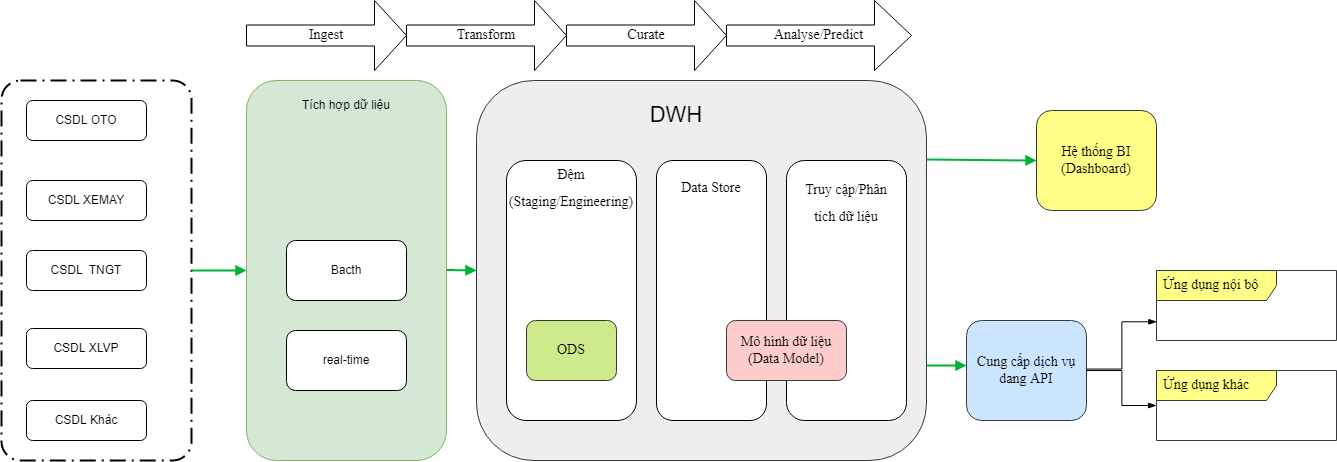

The diagram above was exported from draw.io. Its source (the exported page's mxGraphModel, read from the mxfile embedded in the PNG):
<mxGraphModel dx="1485" dy="918" grid="1" gridSize="10" guides="1" tooltips="1" connect="1" arrows="1" fold="1" page="1" pageScale="1" pageWidth="850" pageHeight="1100" math="0" shadow="0">
  <root>
    <mxCell id="0" />
    <mxCell id="1" parent="0" />
    <mxCell id="P_YFwy3Fb6IaQ-vOImvf-1" value="CSDL OTO" style="rounded=1;whiteSpace=wrap;html=1;" parent="1" vertex="1">
      <mxGeometry x="75" y="140" width="120" height="40" as="geometry" />
    </mxCell>
    <mxCell id="P_YFwy3Fb6IaQ-vOImvf-2" value="CSDL XEMAY" style="rounded=1;whiteSpace=wrap;html=1;" parent="1" vertex="1">
      <mxGeometry x="75" y="220" width="120" height="40" as="geometry" />
    </mxCell>
    <mxCell id="P_YFwy3Fb6IaQ-vOImvf-3" value="CSDL&amp;nbsp; TNGT" style="rounded=1;whiteSpace=wrap;html=1;" parent="1" vertex="1">
      <mxGeometry x="75" y="290" width="120" height="40" as="geometry" />
    </mxCell>
    <mxCell id="P_YFwy3Fb6IaQ-vOImvf-4" value="CSDL XLVP" style="rounded=1;whiteSpace=wrap;html=1;" parent="1" vertex="1">
      <mxGeometry x="75" y="368" width="120" height="40" as="geometry" />
    </mxCell>
    <mxCell id="P_YFwy3Fb6IaQ-vOImvf-7" value="CSDL Khác" style="rounded=1;whiteSpace=wrap;html=1;" parent="1" vertex="1">
      <mxGeometry x="75" y="440" width="120" height="40" as="geometry" />
    </mxCell>
    <mxCell id="P_YFwy3Fb6IaQ-vOImvf-8" value="" style="points=[[0.25,0,0],[0.5,0,0],[0.75,0,0],[1,0.25,0],[1,0.5,0],[1,0.75,0],[0.75,1,0],[0.5,1,0],[0.25,1,0],[0,0.75,0],[0,0.5,0],[0,0.25,0]];rounded=1;arcSize=10;dashed=1;strokeColor=#000000;fillColor=none;gradientColor=none;dashPattern=8 3 1 3;strokeWidth=2;" parent="1" vertex="1">
      <mxGeometry x="50" y="120" width="190" height="380" as="geometry" />
    </mxCell>
    <mxCell id="P_YFwy3Fb6IaQ-vOImvf-9" value="" style="edgeStyle=none;rounded=0;html=1;jettySize=auto;orthogonalLoop=1;strokeColor=#00B336;strokeWidth=2;fontColor=#000000;jumpStyle=none;endArrow=block;endFill=1;startArrow=none;" parent="1" source="P_YFwy3Fb6IaQ-vOImvf-8" edge="1">
      <mxGeometry width="100" relative="1" as="geometry">
        <mxPoint x="230" y="310" as="sourcePoint" />
        <mxPoint x="295" y="310" as="targetPoint" />
      </mxGeometry>
    </mxCell>
    <mxCell id="P_YFwy3Fb6IaQ-vOImvf-10" value="" style="rounded=1;whiteSpace=wrap;html=1;fillColor=#d5e8d4;strokeColor=#82b366;" parent="1" vertex="1">
      <mxGeometry x="295" y="120" width="200" height="380" as="geometry" />
    </mxCell>
    <mxCell id="P_YFwy3Fb6IaQ-vOImvf-11" value="Tích hợp dữ liệu" style="text;html=1;strokeColor=none;fillColor=none;align=center;verticalAlign=middle;whiteSpace=wrap;rounded=0;" parent="1" vertex="1">
      <mxGeometry x="315" y="130" width="160" height="30" as="geometry" />
    </mxCell>
    <mxCell id="P_YFwy3Fb6IaQ-vOImvf-12" value="Bacth" style="rounded=1;whiteSpace=wrap;html=1;" parent="1" vertex="1">
      <mxGeometry x="335" y="280" width="120" height="60" as="geometry" />
    </mxCell>
    <mxCell id="P_YFwy3Fb6IaQ-vOImvf-13" value="real-time" style="rounded=1;whiteSpace=wrap;html=1;" parent="1" vertex="1">
      <mxGeometry x="335" y="370" width="120" height="60" as="geometry" />
    </mxCell>
    <mxCell id="P_YFwy3Fb6IaQ-vOImvf-14" value="" style="rounded=1;whiteSpace=wrap;html=1;fillColor=#eeeeee;strokeColor=#36393d;" parent="1" vertex="1">
      <mxGeometry x="525" y="120" width="450" height="380" as="geometry" />
    </mxCell>
    <mxCell id="P_YFwy3Fb6IaQ-vOImvf-15" value="&lt;font style=&quot;font-size: 22px&quot;&gt;DWH&lt;/font&gt;" style="text;html=1;strokeColor=none;fillColor=none;align=center;verticalAlign=middle;whiteSpace=wrap;rounded=0;" parent="1" vertex="1">
      <mxGeometry x="545" y="140" width="360" height="30" as="geometry" />
    </mxCell>
    <mxCell id="P_YFwy3Fb6IaQ-vOImvf-16" value="" style="edgeStyle=none;rounded=0;html=1;jettySize=auto;orthogonalLoop=1;strokeColor=#00B336;strokeWidth=2;fontColor=#000000;jumpStyle=none;endArrow=block;endFill=1;startArrow=none;" parent="1" edge="1">
      <mxGeometry width="100" relative="1" as="geometry">
        <mxPoint x="495" y="309.5" as="sourcePoint" />
        <mxPoint x="525" y="310" as="targetPoint" />
      </mxGeometry>
    </mxCell>
    <mxCell id="P_YFwy3Fb6IaQ-vOImvf-17" value="" style="rounded=1;whiteSpace=wrap;html=1;fontSize=22;" parent="1" vertex="1">
      <mxGeometry x="555" y="200" width="130" height="260" as="geometry" />
    </mxCell>
    <mxCell id="P_YFwy3Fb6IaQ-vOImvf-18" value="&lt;font face=&quot;Times New Roman&quot; style=&quot;font-size: 14px&quot;&gt;Đệm (Staging/Engineering)&lt;/font&gt;" style="text;html=1;strokeColor=none;fillColor=none;align=center;verticalAlign=middle;whiteSpace=wrap;rounded=0;fontSize=22;" parent="1" vertex="1">
      <mxGeometry x="555" y="210" width="130" height="30" as="geometry" />
    </mxCell>
    <mxCell id="P_YFwy3Fb6IaQ-vOImvf-19" value="ODS" style="rounded=1;whiteSpace=wrap;html=1;fontFamily=Times New Roman;fontSize=14;fillColor=#cdeb8b;strokeColor=#36393d;" parent="1" vertex="1">
      <mxGeometry x="575" y="360" width="90" height="60" as="geometry" />
    </mxCell>
    <mxCell id="P_YFwy3Fb6IaQ-vOImvf-20" value="" style="rounded=1;whiteSpace=wrap;html=1;fontSize=22;" parent="1" vertex="1">
      <mxGeometry x="705" y="200" width="110" height="260" as="geometry" />
    </mxCell>
    <mxCell id="P_YFwy3Fb6IaQ-vOImvf-21" value="&lt;font face=&quot;Times New Roman&quot;&gt;&lt;span style=&quot;font-size: 14px&quot;&gt;Data Store&lt;/span&gt;&lt;/font&gt;" style="text;html=1;strokeColor=none;fillColor=none;align=center;verticalAlign=middle;whiteSpace=wrap;rounded=0;fontSize=22;" parent="1" vertex="1">
      <mxGeometry x="710" y="210" width="100" height="30" as="geometry" />
    </mxCell>
    <mxCell id="P_YFwy3Fb6IaQ-vOImvf-22" value="" style="rounded=1;whiteSpace=wrap;html=1;fontSize=22;" parent="1" vertex="1">
      <mxGeometry x="835" y="200" width="120" height="260" as="geometry" />
    </mxCell>
    <mxCell id="P_YFwy3Fb6IaQ-vOImvf-23" value="&lt;font face=&quot;Times New Roman&quot;&gt;&lt;span style=&quot;font-size: 14px&quot;&gt;Truy cập/Phân tích dữ liệu&lt;/span&gt;&lt;/font&gt;" style="text;html=1;strokeColor=none;fillColor=none;align=center;verticalAlign=middle;whiteSpace=wrap;rounded=0;fontSize=22;" parent="1" vertex="1">
      <mxGeometry x="845" y="210" width="100" height="60" as="geometry" />
    </mxCell>
    <mxCell id="P_YFwy3Fb6IaQ-vOImvf-24" value="Mô hình dữ liệu (Data Model)" style="rounded=1;whiteSpace=wrap;html=1;fontFamily=Times New Roman;fontSize=14;fillColor=#ffcccc;strokeColor=#36393d;" parent="1" vertex="1">
      <mxGeometry x="775" y="360" width="120" height="60" as="geometry" />
    </mxCell>
    <mxCell id="P_YFwy3Fb6IaQ-vOImvf-25" value="Hệ thống BI (Dashboard)" style="rounded=1;whiteSpace=wrap;html=1;fontFamily=Times New Roman;fontSize=14;fillColor=#ffff88;strokeColor=#36393d;" parent="1" vertex="1">
      <mxGeometry x="1085" y="150" width="120" height="100" as="geometry" />
    </mxCell>
    <mxCell id="P_YFwy3Fb6IaQ-vOImvf-26" value="" style="edgeStyle=none;rounded=0;html=1;jettySize=auto;orthogonalLoop=1;strokeColor=#00B336;strokeWidth=2;fontColor=#000000;jumpStyle=none;endArrow=block;endFill=1;startArrow=none;entryX=0;entryY=0.5;entryDx=0;entryDy=0;" parent="1" target="P_YFwy3Fb6IaQ-vOImvf-25" edge="1">
      <mxGeometry width="100" relative="1" as="geometry">
        <mxPoint x="975" y="199" as="sourcePoint" />
        <mxPoint x="1005" y="199.5" as="targetPoint" />
      </mxGeometry>
    </mxCell>
    <mxCell id="P_YFwy3Fb6IaQ-vOImvf-27" value="Cung cấp dịch vụ dang API" style="rounded=1;whiteSpace=wrap;html=1;fontFamily=Times New Roman;fontSize=14;fillColor=#cce5ff;strokeColor=#36393d;" parent="1" vertex="1">
      <mxGeometry x="1015" y="360" width="120" height="100" as="geometry" />
    </mxCell>
    <mxCell id="P_YFwy3Fb6IaQ-vOImvf-28" value="Ứng dụng nội bộ" style="shape=umlFrame;whiteSpace=wrap;html=1;width=120;height=30;boundedLbl=1;verticalAlign=middle;align=left;spacingLeft=5;fontFamily=Times New Roman;fontSize=14;fillColor=#ffff88;strokeColor=#36393d;" parent="1" vertex="1">
      <mxGeometry x="1205" y="310" width="180" height="70" as="geometry" />
    </mxCell>
    <mxCell id="P_YFwy3Fb6IaQ-vOImvf-29" value="Ứng dụng khác" style="shape=umlFrame;whiteSpace=wrap;html=1;width=120;height=30;boundedLbl=1;verticalAlign=middle;align=left;spacingLeft=5;fontFamily=Times New Roman;fontSize=14;fillColor=#ffff88;strokeColor=#36393d;" parent="1" vertex="1">
      <mxGeometry x="1205" y="410" width="180" height="70" as="geometry" />
    </mxCell>
    <mxCell id="P_YFwy3Fb6IaQ-vOImvf-30" value="" style="edgeStyle=none;rounded=0;html=1;jettySize=auto;orthogonalLoop=1;strokeColor=#00B336;strokeWidth=2;fontColor=#000000;jumpStyle=none;endArrow=block;endFill=1;startArrow=none;exitX=1;exitY=0.75;exitDx=0;exitDy=0;" parent="1" source="P_YFwy3Fb6IaQ-vOImvf-14" edge="1">
      <mxGeometry width="100" relative="1" as="geometry">
        <mxPoint x="985" y="410" as="sourcePoint" />
        <mxPoint x="1015" y="405" as="targetPoint" />
      </mxGeometry>
    </mxCell>
    <mxCell id="P_YFwy3Fb6IaQ-vOImvf-31" value="" style="edgeStyle=elbowEdgeStyle;fontSize=12;html=1;endArrow=blockThin;endFill=1;rounded=0;fontFamily=Times New Roman;entryX=0.002;entryY=0.733;entryDx=0;entryDy=0;entryPerimeter=0;" parent="1" edge="1">
      <mxGeometry width="160" relative="1" as="geometry">
        <mxPoint x="1135" y="408.57000000000005" as="sourcePoint" />
        <mxPoint x="1205.3600000000001" y="361.30999999999995" as="targetPoint" />
      </mxGeometry>
    </mxCell>
    <mxCell id="P_YFwy3Fb6IaQ-vOImvf-32" value="" style="edgeStyle=elbowEdgeStyle;fontSize=12;html=1;endArrow=blockThin;endFill=1;rounded=0;fontFamily=Times New Roman;" parent="1" target="P_YFwy3Fb6IaQ-vOImvf-29" edge="1">
      <mxGeometry width="160" relative="1" as="geometry">
        <mxPoint x="1134.64" y="410.0000000000001" as="sourcePoint" />
        <mxPoint x="1205.0000000000002" y="362.7399999999999" as="targetPoint" />
      </mxGeometry>
    </mxCell>
    <mxCell id="P_YFwy3Fb6IaQ-vOImvf-33" value="Ingest" style="shape=singleArrow;whiteSpace=wrap;html=1;fontFamily=Times New Roman;fontSize=14;" parent="1" vertex="1">
      <mxGeometry x="295" y="40" width="160" height="70" as="geometry" />
    </mxCell>
    <mxCell id="P_YFwy3Fb6IaQ-vOImvf-34" value="Transform" style="shape=singleArrow;whiteSpace=wrap;html=1;fontFamily=Times New Roman;fontSize=14;" parent="1" vertex="1">
      <mxGeometry x="455" y="40" width="160" height="70" as="geometry" />
    </mxCell>
    <mxCell id="P_YFwy3Fb6IaQ-vOImvf-35" value="Curate" style="shape=singleArrow;whiteSpace=wrap;html=1;fontFamily=Times New Roman;fontSize=14;" parent="1" vertex="1">
      <mxGeometry x="615" y="40" width="160" height="70" as="geometry" />
    </mxCell>
    <mxCell id="P_YFwy3Fb6IaQ-vOImvf-36" value="Analyse/Predict" style="shape=singleArrow;whiteSpace=wrap;html=1;fontFamily=Times New Roman;fontSize=14;" parent="1" vertex="1">
      <mxGeometry x="775" y="40" width="185" height="70" as="geometry" />
    </mxCell>
  </root>
</mxGraphModel>